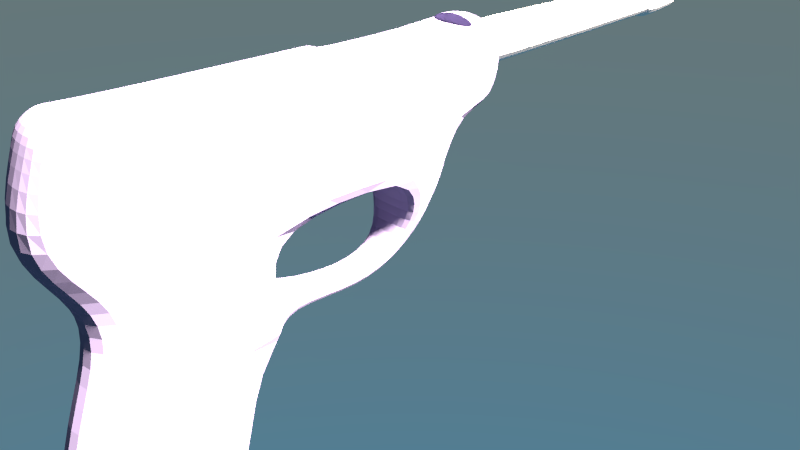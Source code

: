 # Source: valter.blend  (saved by Blender 2.74.0; exported with 4.5.12 LTS)
import bpy
from mathutils import Matrix  # noqa: F401  (used for matrix-valued properties, if any)

bpy.ops.wm.read_factory_settings(use_empty=True)
scene = bpy.context.scene
scene.name = 'Scene'

# ---- collections
col_collection_1 = bpy.data.collections.new('Collection 1'); scene.collection.children.link(col_collection_1)

# ---- materials (node trees are filled in below, after node groups)
mat_material = bpy.data.materials.new('Material')
mat_material.alpha_threshold = 0.0
mat_material.roughness = 0.5
mat_material.line_color = (0.0, 0.0, 0.0, 1.0)

# ---- material node trees
mat_material.use_nodes = True; mat_material.node_tree.nodes.clear()
_N = mat_material.node_tree.nodes; _L = mat_material.node_tree.links
n0 = _N.new('ShaderNodeOutputMaterial'); n0.name = 'Material Output'; n0.location = (300, 300)
n1 = _N.new('ShaderNodeBsdfDiffuse'); n1.name = 'Diffuse BSDF'; n1.location = (10, 300)
n1.inputs[0].default_value = (0.1683, 0.1528, 0.2668, 1.0)
_L.new(n1.outputs[0], n0.inputs[0])
n0.is_active_output = True

# ---- world
world_world = bpy.data.worlds.new('World'); scene.world = world_world
world_world.use_nodes = True; world_world.node_tree.nodes.clear()
_N = world_world.node_tree.nodes; _L = world_world.node_tree.links
n0 = _N.new('ShaderNodeOutputWorld'); n0.name = 'World Output'; n0.location = (300, 300)
n1 = _N.new('ShaderNodeBackground'); n1.name = 'Background'; n1.location = (10, 300)
n2 = _N.new('ShaderNodeTexSky'); n2.name = 'Sky Texture'; n2.location = (-190, 300)
n2.sky_type = 'HOSEK_WILKIE'
n2.sun_elevation = 1.571
_L.new(n1.outputs[0], n0.inputs[0])
_L.new(n2.outputs[0], n1.inputs[0])
n0.is_active_output = True
world_world.color = (0.05088, 0.05088, 0.05088)
world_world.use_sun_shadow = False
world_world.sun_shadow_jitter_overblur = 0.0
world_world.cycles.sampling_method = 'MANUAL'
world_world.cycles.sample_map_resolution = 256

# ---- cameras
cam_camera = bpy.data.cameras.new('Camera')
cam_camera.clip_end = 100.0
cam_camera.lens = 35.0
cam_camera.sensor_width = 32.0
cam_camera.sensor_height = 18.0
cam_camera.ortho_scale = 7.314
cam_camera.dof.focus_distance = 0.0

# ---- lights
light_lamp = bpy.data.lights.new('Lamp', 'SUN')
light_lamp.color = (1.0, 0.7964, 0.6719)
light_lamp.transmission_factor = 0.0
light_lamp.cutoff_distance = 30.0
light_lamp.angle = 0.1993
light_lamp.energy = 100.0
light_lamp.shadow_buffer_clip_start = 1.001
light_lamp.shadow_soft_size = 0.1
light_lamp.shadow_cascade_max_distance = 1000.0
light_lamp.cycles.use_multiple_importance_sampling = False

# ---- meshes
me_cylinder = bpy.data.meshes.new('Cylinder')
me_cylinder.from_pydata([(0.006322, 4.808, 0.2149), (-0.002331, -1.994, 0.41), (0.2556, 4.81, 0.07939), (0.4185, -1.991, 0.1813), (0.2629, 4.81, -0.2043), (0.4308, -1.991, -0.2975), (0.02094, 4.808, -0.3524), (0.02234, -1.994, -0.5476), (-0.2284, 4.806, -0.2169), (-0.3985, -1.997, -0.3189), (-0.2357, 4.806, 0.06673), (-0.4108, -1.998, 0.1599), (0.004089, 4.862, 0.2853), (0.3153, 4.864, 0.1162), (0.3244, 4.864, -0.2379), (0.02233, 4.862, -0.4228), (-0.2889, 4.859, -0.2537), (-0.298, 4.859, 0.1004), (0.0005003, 5.558, 0.2154), (0.2503, 5.56, 0.07967), (0.2576, 5.56, -0.2045), (0.01514, 5.558, -0.353), (-0.2346, 5.556, -0.2172), (-0.242, 5.556, 0.06699)], [], [(0, 1, 3, 2), (2, 3, 5, 4), (4, 5, 7, 6), (6, 7, 9, 8), (3, 1, 11, 9, 7, 5), (10, 11, 1, 0), (8, 9, 11, 10), (10, 0, 12, 17), (17, 12, 18, 23), (8, 10, 17, 16), (6, 8, 16, 15), (4, 6, 15, 14), (2, 4, 14, 13), (0, 2, 13, 12), (18, 19, 20, 21, 22, 23), (15, 16, 22, 21), (14, 15, 21, 20), (13, 14, 20, 19), (12, 13, 19, 18), (17, 23, 22, 16)])
_k = {(0, 2): 1.0, (2, 4): 1.0, (4, 6): 1.0, (6, 8): 1.0, (8, 10): 1.0, (0, 10): 1.0, (18, 19): 1.0, (19, 20): 1.0, (20, 21): 1.0, (21, 22): 1.0, (22, 23): 1.0, (18, 23): 1.0}
me_cylinder.attributes.new('crease_edge', 'FLOAT', 'EDGE').data.foreach_set('value', [_k.get((min(e.vertices), max(e.vertices)), 0.0) for e in me_cylinder.edges])
me_cylinder.use_remesh_preserve_volume = False
me_cylinder.use_remesh_preserve_attributes = False
me_cylinder.use_mirror_vertex_groups = False
me_cylinder.update()
me_cube = bpy.data.meshes.new('Cube')
me_cube.from_pydata([(-0.4897, -0.1045, 1.562), (0.0, -1.654, 1.481), (0.0, -0.5089, 2.802), (0.0, -0.9213, 2.856), (-0.4897, 4.151, 1.508), (0.0, 4.273, 2.775), (-0.4897, 4.755, 1.521), (0.0, 4.755, 2.775), (-0.4897, 1.309, 0.8918), (0.0, -1.206, 0.8647), (0.0, -1.267, 2.374), (-0.4897, -0.6454, 2.366), (-0.7628, 0.7666, -3.035), (0.0, -1.543, -3.064), (-0.4936, 3.007, 0.928), (-0.4897, 4.755, 2.347), (-0.5039, 3.848, 0.9236), (-0.4897, 4.232, 2.347), (-0.4998, 3.446, 0.4639), (-0.4976, 3.207, 0.4649), (-0.2231, 3.014, -0.004279), (-0.2253, 3.177, -0.1796), (0.0, -1.737, -2.576), (0.0, -1.768, -1.816), (-0.5153, 0.6393, -1.79), (-0.4897, 0.4267, -2.433), (-0.2253, 2.394, -0.4281), (0.0, -1.419, -0.5564), (-0.2231, 2.412, -0.19), (-0.5022, 0.9608, -0.5366), (-0.2231, 1.372, -0.01642), (0.0, -1.016, 0.2956), (-0.2253, 1.318, -0.2489), (-0.4953, 1.132, 0.1899), (0.0, 2.092, 2.775), (-0.4897, 2.272, 1.532), (-0.4897, 2.075, 2.356), (-0.4897, 4.254, 2.583), (-0.4897, 4.755, 2.583), (-0.4897, -0.6518, 2.57), (0.0, -1.169, 2.602), (-0.4897, 2.083, 2.565), (-0.4897, -1.443, 1.492), (0.0, -0.8651, 2.849), (-0.4897, -0.8632, 0.8684), (-0.7628, -1.547, -3.082), (-0.4897, -1.183, 2.373), (-0.5153, -1.44, -1.813), (-0.4897, -1.431, -2.57), (-0.5022, -1.094, -0.5537), (-0.4953, -0.7227, 0.2812), (-0.4897, -1.098, 2.597), (0.0, 0.7707, -3.017), (0.0, 1.309, 0.8918), (0.0, 0.7666, -3.035), (0.0, 3.007, 0.928), (0.0, 3.207, 0.4649), (0.0, 3.014, -0.004279), (0.0, 0.6393, -1.79), (0.0, 0.4267, -2.433), (0.0, 2.412, -0.19), (0.0, 0.9608, -0.5366), (0.0, 1.372, -0.01642), (0.0, 1.132, 0.1899), (0.0, 0.7707, -3.017), (0.0, 4.151, 1.508), (0.0, 4.755, 1.521), (0.0, 3.848, 0.9236), (0.0, 3.446, 0.4639), (0.0, 3.177, -0.1796), (0.0, 2.394, -0.4281), (0.0, 1.318, -0.2489), (0.0, 4.254, 2.583), (0.0, 2.083, 2.565)], [], [(51, 40, 3, 43), (36, 17, 4, 35), (17, 15, 6, 4), (42, 44, 9, 1), (37, 38, 15, 17), (42, 1, 10, 46), (48, 45, 13, 22), (49, 47, 23, 27), (47, 48, 22, 23), (19, 14, 16, 18), (20, 19, 18, 21), (32, 30, 28, 26), (28, 20, 21, 26), (29, 49, 50, 33), (50, 49, 27, 31), (44, 50, 31, 9), (39, 41, 36, 11), (11, 36, 35, 0), (5, 7, 38, 37), (2, 34, 41, 39), (46, 10, 40, 51), (4, 16, 14, 35), (8, 0, 35, 14), (11, 46, 51, 39), (8, 33, 50, 44), (24, 25, 48, 47), (29, 24, 47, 49), (25, 12, 45, 48), (0, 42, 46, 11), (0, 8, 44, 42), (39, 51, 43, 2), (36, 41, 37, 17), (12, 54, 64, 52), (12, 52, 13, 45), (14, 55, 53, 8), (33, 63, 61, 29), (8, 53, 63, 33), (30, 62, 60, 28), (28, 60, 57, 20), (19, 56, 55, 14), (24, 58, 59, 25), (29, 61, 58, 24), (20, 57, 56, 19), (25, 59, 54, 12), (4, 65, 67, 16), (26, 70, 71, 32), (16, 67, 68, 18), (21, 69, 70, 26), (18, 68, 69, 21), (6, 66, 65, 4), (33, 30, 32, 29), (61, 29, 32, 71), (62, 30, 33, 63), (38, 7, 66, 6, 15), (41, 73, 72, 37), (41, 34, 73), (5, 37, 72)])
_k = {(5, 37): 1.0, (34, 41): 1.0, (14, 55): 0.84314, (33, 63): 1.0, (41, 73): 1.0, (37, 72): 1.0}
me_cube.attributes.new('crease_edge', 'FLOAT', 'EDGE').data.foreach_set('value', [_k.get((min(e.vertices), max(e.vertices)), 0.0) for e in me_cube.edges])
me_cube.materials.append(mat_material)
me_cube.use_remesh_preserve_volume = False
me_cube.use_remesh_preserve_attributes = False
me_cube.use_mirror_vertex_groups = False
me_cube.update()

# ---- objects
ob_cylinder = bpy.data.objects.new('Cylinder', me_cylinder)
ob_cube = bpy.data.objects.new('Cube', me_cube)
ob_lamp = bpy.data.objects.new('Lamp', light_lamp)
ob_camera = bpy.data.objects.new('Camera', cam_camera)

# ---- transforms, parenting, visibility, modifiers, constraints
ob_cylinder.location = (0.0, 0.7135, 2.465)
ob_cylinder.lineart.crease_threshold = 0.0
_m = ob_cylinder.modifiers.new('Subsurf', 'SUBSURF')
_m.uv_smooth = 'PRESERVE_CORNERS'
_m.quality = 2
_m.show_only_control_edges = False
ob_cube.location = (-3.254e-17, -2.85, 0.1466)
ob_cube.lock_rotations_4d = False
ob_cube.empty_display_type = 'ARROWS'
ob_cube.lineart.crease_threshold = 0.0
_m = ob_cube.modifiers.new('Mirror', 'MIRROR')
_m.use_clip = True
_m = ob_cube.modifiers.new('Subsurf', 'SUBSURF')
_m.uv_smooth = 'PRESERVE_CORNERS'
_m.quality = 2
_m.show_only_control_edges = False
ob_lamp.location = (4.076, 1.005, 5.904)
ob_lamp.rotation_euler = (0.6503, 0.05522, 1.866)
ob_lamp.lock_rotations_4d = False
ob_lamp.empty_display_type = 'ARROWS'
ob_lamp.color = (0.0, 0.0, 0.0, 0.0)
ob_lamp.lineart.crease_threshold = 0.0
ob_camera.location = (7.481, -6.508, 5.344)
ob_camera.rotation_euler = (1.109, 0.01082, 0.8149)
ob_camera.lock_rotations_4d = False
ob_camera.empty_display_type = 'ARROWS'
ob_camera.color = (0.0, 0.0, 0.0, 0.0)
ob_camera.display_type = 'WIRE'
ob_camera.lineart.crease_threshold = 0.0

# ---- collection membership
col_collection_1.objects.link(ob_cylinder)
col_collection_1.objects.link(ob_cube)
col_collection_1.objects.link(ob_lamp)
col_collection_1.objects.link(ob_camera)

# ---- scene / render settings (as saved in the file)
scene.camera = ob_camera
scene.frame_start = 1; scene.frame_end = 250; scene.frame_set(1)
scene.render.engine = 'CYCLES'
scene.render.resolution_percentage = 50
scene.render.fps = 60
scene.render.dither_intensity = 0.0
scene.render.use_border = True
scene.cycles.feature_set = 'EXPERIMENTAL'
scene.cycles.use_denoising = False
scene.cycles.samples = 10
scene.cycles.sampling_pattern = 'TABULATED_SOBOL'
scene.cycles.light_sampling_threshold = 0.0
scene.cycles.use_adaptive_sampling = False
scene.cycles.use_light_tree = False
scene.cycles.blur_glossy = 0.0
scene.cycles.pixel_filter_type = 'GAUSSIAN'
scene.cycles.sample_clamp_indirect = 0.0
scene.view_settings.view_transform = 'Standard'
bpy.context.view_layer.update()

